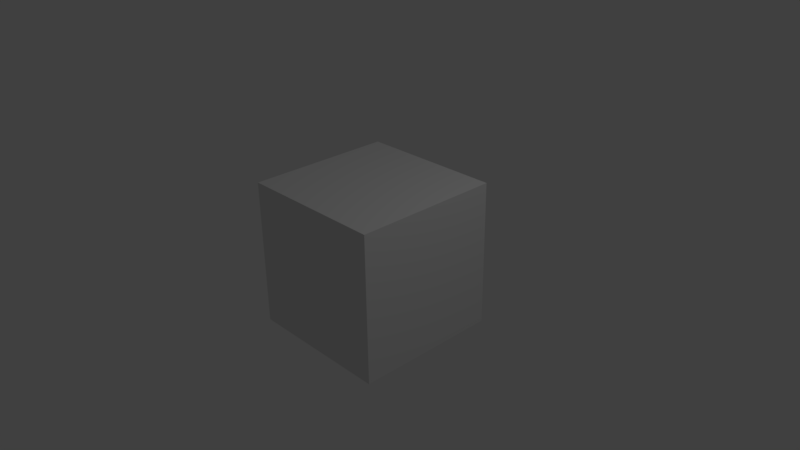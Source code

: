 # Source: sphere.blend  (saved by Blender 2.77.0; exported with 4.5.12 LTS)
import bpy
from mathutils import Matrix  # noqa: F401  (used for matrix-valued properties, if any)

bpy.ops.wm.read_factory_settings(use_empty=True)
scene = bpy.context.scene
scene.name = 'Scene'

# ---- collections
col_collection_1 = bpy.data.collections.new('Collection 1'); scene.collection.children.link(col_collection_1)

# ---- materials (node trees are filled in below, after node groups)
mat_material = bpy.data.materials.new('Material')
mat_material.alpha_threshold = 0.0
mat_material.use_transparent_shadow = False
mat_material.roughness = 0.5
mat_material.line_color = (0.0, 0.0, 0.0, 1.0)

# ---- material node trees

# ---- world
world_world = bpy.data.worlds.new('World'); scene.world = world_world
world_world.color = (0.05088, 0.05088, 0.05088)
world_world.use_sun_shadow = False
world_world.sun_shadow_jitter_overblur = 0.0
world_world.cycles.sampling_method = 'MANUAL'

# ---- cameras
cam_camera = bpy.data.cameras.new('Camera')
cam_camera.clip_end = 100.0
cam_camera.lens = 35.0
cam_camera.sensor_width = 32.0
cam_camera.sensor_height = 18.0
cam_camera.ortho_scale = 7.314
cam_camera.dof.focus_distance = 0.0
cam_camera.dof.aperture_fstop = 128.0

# ---- lights
light_lamp = bpy.data.lights.new('Lamp', 'POINT')
light_lamp.transmission_factor = 0.0
light_lamp.cutoff_distance = 30.0
light_lamp.energy = 100.0
light_lamp.shadow_buffer_clip_start = 1.001
light_lamp.shadow_soft_size = 0.1
light_lamp.shadow_maximum_resolution = 0.006
light_lamp.use_absolute_resolution = True

# ---- meshes
me_cube = bpy.data.meshes.new('Cube')
me_cube.from_pydata([(1.0, 1.0, -1.0), (1.0, -1.0, -1.0), (-1.0, -1.0, -1.0), (-1.0, 1.0, -1.0), (1.0, 1.0, 1.0), (1.0, -1.0, 1.0), (-1.0, -1.0, 1.0), (-1.0, 1.0, 1.0)], [], [(0, 1, 2, 3), (4, 7, 6, 5), (0, 4, 5, 1), (1, 5, 6, 2), (2, 6, 7, 3), (4, 0, 3, 7)])
me_cube.materials.append(mat_material)
me_cube.use_remesh_preserve_volume = False
me_cube.use_remesh_preserve_attributes = False
me_cube.use_mirror_vertex_groups = False
me_cube.update()

# ---- objects
ob_cube = bpy.data.objects.new('Cube', me_cube)
ob_lamp = bpy.data.objects.new('Lamp', light_lamp)
ob_camera = bpy.data.objects.new('Camera', cam_camera)

# ---- transforms, parenting, visibility, modifiers, constraints
ob_cube.location = (0.0, 0.0, 0.0)
ob_cube.lock_rotations_4d = False
ob_cube.empty_display_type = 'ARROWS'
ob_cube.lineart.crease_threshold = 0.0
ob_lamp.location = (4.076, 1.005, 5.904)
ob_lamp.rotation_euler = (0.6503, 0.05522, 1.866)
ob_lamp.lock_rotations_4d = False
ob_lamp.empty_display_type = 'ARROWS'
ob_lamp.color = (0.0, 0.0, 0.0, 0.0)
ob_lamp.lineart.crease_threshold = 0.0
ob_camera.location = (7.481, -6.508, 5.344)
ob_camera.rotation_euler = (1.109, 0.01082, 0.8149)
ob_camera.lock_rotations_4d = False
ob_camera.empty_display_type = 'ARROWS'
ob_camera.color = (0.0, 0.0, 0.0, 0.0)
ob_camera.display_type = 'WIRE'
ob_camera.lineart.crease_threshold = 0.0

# ---- collection membership
col_collection_1.objects.link(ob_cube)
col_collection_1.objects.link(ob_lamp)
col_collection_1.objects.link(ob_camera)

# ---- scene / render settings (as saved in the file)
scene.camera = ob_camera
scene.frame_start = 1; scene.frame_end = 250; scene.frame_set(1)
scene.render.engine = 'BLENDER_EEVEE_NEXT'
scene.render.resolution_percentage = 50
scene.render.dither_intensity = 0.0
scene.cycles.use_denoising = False
scene.cycles.samples = 128
scene.cycles.sampling_pattern = 'TABULATED_SOBOL'
scene.cycles.light_sampling_threshold = 0.0
scene.cycles.use_adaptive_sampling = False
scene.cycles.use_light_tree = False
scene.cycles.blur_glossy = 0.0
scene.cycles.sample_clamp_indirect = 0.0
scene.view_settings.view_transform = 'Standard'
bpy.context.view_layer.update()

